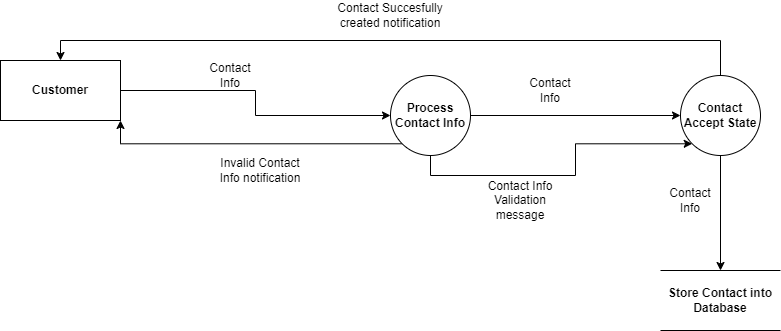

The diagram above was exported from draw.io. Its source (the exported page's mxGraphModel, read from the mxfile embedded in the PNG):
<mxGraphModel dx="1050" dy="522" grid="1" gridSize="10" guides="1" tooltips="1" connect="1" arrows="1" fold="1" page="1" pageScale="1" pageWidth="827" pageHeight="1169" math="0" shadow="0">
  <root>
    <mxCell id="0" />
    <mxCell id="1" parent="0" />
    <mxCell id="lQ7gH-6q8F2Dz0OoBqf_-1" style="edgeStyle=orthogonalEdgeStyle;rounded=0;orthogonalLoop=1;jettySize=auto;html=1;exitX=1;exitY=0.5;exitDx=0;exitDy=0;" parent="1" source="_zFCfqlKqG-eOHPbdJ5B-1" target="_zFCfqlKqG-eOHPbdJ5B-3" edge="1">
      <mxGeometry relative="1" as="geometry" />
    </mxCell>
    <mxCell id="_zFCfqlKqG-eOHPbdJ5B-1" value="&lt;b&gt;Customer&lt;/b&gt;" style="rounded=0;whiteSpace=wrap;html=1;" parent="1" vertex="1">
      <mxGeometry x="30" y="210" width="120" height="60" as="geometry" />
    </mxCell>
    <mxCell id="_zFCfqlKqG-eOHPbdJ5B-20" style="edgeStyle=orthogonalEdgeStyle;rounded=0;orthogonalLoop=1;jettySize=auto;html=1;exitX=0;exitY=1;exitDx=0;exitDy=0;entryX=1;entryY=1;entryDx=0;entryDy=0;" parent="1" source="_zFCfqlKqG-eOHPbdJ5B-3" target="_zFCfqlKqG-eOHPbdJ5B-1" edge="1">
      <mxGeometry relative="1" as="geometry" />
    </mxCell>
    <mxCell id="_zFCfqlKqG-eOHPbdJ5B-42" style="edgeStyle=orthogonalEdgeStyle;rounded=0;orthogonalLoop=1;jettySize=auto;html=1;exitX=1;exitY=0.5;exitDx=0;exitDy=0;entryX=0;entryY=0.5;entryDx=0;entryDy=0;" parent="1" source="_zFCfqlKqG-eOHPbdJ5B-3" target="_zFCfqlKqG-eOHPbdJ5B-40" edge="1">
      <mxGeometry relative="1" as="geometry" />
    </mxCell>
    <mxCell id="lQ7gH-6q8F2Dz0OoBqf_-4" style="edgeStyle=orthogonalEdgeStyle;rounded=0;orthogonalLoop=1;jettySize=auto;html=1;exitX=0.5;exitY=1;exitDx=0;exitDy=0;entryX=0;entryY=1;entryDx=0;entryDy=0;" parent="1" source="_zFCfqlKqG-eOHPbdJ5B-3" target="_zFCfqlKqG-eOHPbdJ5B-40" edge="1">
      <mxGeometry relative="1" as="geometry" />
    </mxCell>
    <mxCell id="_zFCfqlKqG-eOHPbdJ5B-3" value="&lt;b&gt;Process Contact Info&lt;/b&gt;" style="ellipse;whiteSpace=wrap;html=1;aspect=fixed;" parent="1" vertex="1">
      <mxGeometry x="420" y="225" width="80" height="80" as="geometry" />
    </mxCell>
    <mxCell id="_zFCfqlKqG-eOHPbdJ5B-9" value="&lt;b&gt;Store Contact into Database&lt;/b&gt;" style="shape=partialRectangle;whiteSpace=wrap;html=1;left=0;right=0;fillColor=none;" parent="1" vertex="1">
      <mxGeometry x="690" y="420" width="120" height="60" as="geometry" />
    </mxCell>
    <mxCell id="_zFCfqlKqG-eOHPbdJ5B-12" value="Contact Info" style="text;html=1;align=center;verticalAlign=middle;whiteSpace=wrap;rounded=0;" parent="1" vertex="1">
      <mxGeometry x="230" y="210" width="60" height="30" as="geometry" />
    </mxCell>
    <mxCell id="_zFCfqlKqG-eOHPbdJ5B-21" value="Invalid Contact Info notification" style="text;html=1;align=center;verticalAlign=middle;whiteSpace=wrap;rounded=0;" parent="1" vertex="1">
      <mxGeometry x="240" y="305" width="100" height="30" as="geometry" />
    </mxCell>
    <mxCell id="_zFCfqlKqG-eOHPbdJ5B-44" style="edgeStyle=orthogonalEdgeStyle;rounded=0;orthogonalLoop=1;jettySize=auto;html=1;exitX=0.5;exitY=1;exitDx=0;exitDy=0;" parent="1" source="_zFCfqlKqG-eOHPbdJ5B-40" target="_zFCfqlKqG-eOHPbdJ5B-9" edge="1">
      <mxGeometry relative="1" as="geometry" />
    </mxCell>
    <mxCell id="_zFCfqlKqG-eOHPbdJ5B-46" style="edgeStyle=orthogonalEdgeStyle;rounded=0;orthogonalLoop=1;jettySize=auto;html=1;exitX=0.5;exitY=0;exitDx=0;exitDy=0;entryX=0.5;entryY=0;entryDx=0;entryDy=0;" parent="1" source="_zFCfqlKqG-eOHPbdJ5B-40" target="_zFCfqlKqG-eOHPbdJ5B-1" edge="1">
      <mxGeometry relative="1" as="geometry" />
    </mxCell>
    <mxCell id="_zFCfqlKqG-eOHPbdJ5B-40" value="&lt;b&gt;Contact Accept State&lt;/b&gt;" style="ellipse;whiteSpace=wrap;html=1;aspect=fixed;" parent="1" vertex="1">
      <mxGeometry x="710" y="225" width="80" height="80" as="geometry" />
    </mxCell>
    <mxCell id="_zFCfqlKqG-eOHPbdJ5B-45" value="Contact Info" style="text;html=1;align=center;verticalAlign=middle;whiteSpace=wrap;rounded=0;" parent="1" vertex="1">
      <mxGeometry x="690" y="335" width="60" height="30" as="geometry" />
    </mxCell>
    <mxCell id="_zFCfqlKqG-eOHPbdJ5B-47" value="Contact Succesfully created notification" style="text;html=1;align=center;verticalAlign=middle;whiteSpace=wrap;rounded=0;" parent="1" vertex="1">
      <mxGeometry x="360" y="150" width="120" height="30" as="geometry" />
    </mxCell>
    <mxCell id="lQ7gH-6q8F2Dz0OoBqf_-2" value="Contact Info" style="text;html=1;align=center;verticalAlign=middle;whiteSpace=wrap;rounded=0;" parent="1" vertex="1">
      <mxGeometry x="550" y="225" width="60" height="30" as="geometry" />
    </mxCell>
    <mxCell id="lQ7gH-6q8F2Dz0OoBqf_-5" value="Contact Info Validation message" style="text;html=1;align=center;verticalAlign=middle;whiteSpace=wrap;rounded=0;" parent="1" vertex="1">
      <mxGeometry x="510" y="335" width="80" height="30" as="geometry" />
    </mxCell>
  </root>
</mxGraphModel>